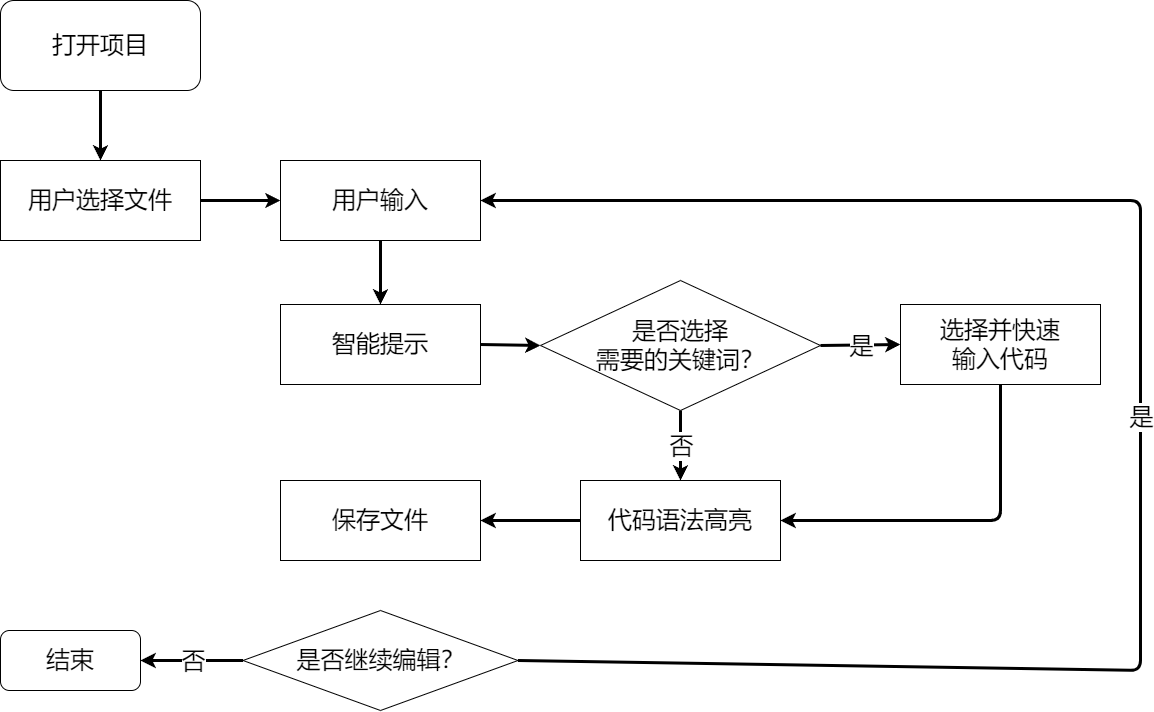

The diagram above was exported from draw.io. Its source (the exported page's mxGraphModel, read from the mxfile embedded in the PNG):
<mxGraphModel dx="2589" dy="1711" grid="1" gridSize="10" guides="1" tooltips="1" connect="1" arrows="1" fold="1" page="1" pageScale="1" pageWidth="1169" pageHeight="827" math="0" shadow="0">
  <root>
    <mxCell id="0" />
    <mxCell id="1" parent="0" />
    <mxCell id="9" style="edgeStyle=none;html=1;exitX=0.5;exitY=1;exitDx=0;exitDy=0;entryX=0.5;entryY=0;entryDx=0;entryDy=0;fontSize=24;strokeWidth=3;" edge="1" parent="1" source="3" target="4">
      <mxGeometry relative="1" as="geometry" />
    </mxCell>
    <mxCell id="3" value="&lt;font style=&quot;font-size: 24px;&quot;&gt;打开项目&lt;/font&gt;" style="rounded=1;whiteSpace=wrap;html=1;" vertex="1" parent="1">
      <mxGeometry x="10" y="10" width="200" height="90" as="geometry" />
    </mxCell>
    <mxCell id="10" style="edgeStyle=none;html=1;exitX=1;exitY=0.5;exitDx=0;exitDy=0;entryX=0;entryY=0.5;entryDx=0;entryDy=0;fontSize=24;strokeWidth=3;" edge="1" parent="1" source="4" target="6">
      <mxGeometry relative="1" as="geometry" />
    </mxCell>
    <mxCell id="4" value="用户选择文件" style="rounded=0;whiteSpace=wrap;html=1;fontSize=24;" vertex="1" parent="1">
      <mxGeometry x="10" y="170" width="200" height="80" as="geometry" />
    </mxCell>
    <mxCell id="14" style="edgeStyle=none;html=1;exitX=0.5;exitY=1;exitDx=0;exitDy=0;entryX=0.5;entryY=0;entryDx=0;entryDy=0;strokeWidth=3;fontSize=24;" edge="1" parent="1" source="6" target="12">
      <mxGeometry relative="1" as="geometry" />
    </mxCell>
    <mxCell id="6" value="用户输入" style="rounded=0;whiteSpace=wrap;html=1;fontSize=24;" vertex="1" parent="1">
      <mxGeometry x="290" y="170" width="200" height="80" as="geometry" />
    </mxCell>
    <mxCell id="15" style="edgeStyle=none;html=1;exitX=1;exitY=0.5;exitDx=0;exitDy=0;entryX=0;entryY=0.5;entryDx=0;entryDy=0;strokeWidth=3;fontSize=24;" edge="1" parent="1" source="12" target="13">
      <mxGeometry relative="1" as="geometry" />
    </mxCell>
    <mxCell id="12" value="智能提示" style="rounded=0;whiteSpace=wrap;html=1;fontSize=24;" vertex="1" parent="1">
      <mxGeometry x="290" y="314" width="200" height="80" as="geometry" />
    </mxCell>
    <mxCell id="13" value="是否选择&lt;br&gt;需要的关键词？" style="rhombus;whiteSpace=wrap;html=1;fontSize=24;" vertex="1" parent="1">
      <mxGeometry x="550" y="290" width="280" height="130" as="geometry" />
    </mxCell>
    <mxCell id="25" style="edgeStyle=none;html=1;exitX=0.5;exitY=1;exitDx=0;exitDy=0;entryX=1;entryY=0.5;entryDx=0;entryDy=0;strokeWidth=3;fontSize=24;" edge="1" parent="1" source="18" target="24">
      <mxGeometry relative="1" as="geometry">
        <Array as="points">
          <mxPoint x="1010" y="530" />
        </Array>
      </mxGeometry>
    </mxCell>
    <mxCell id="18" value="选择并快速&lt;br&gt;输入代码" style="rounded=0;whiteSpace=wrap;html=1;fontSize=24;" vertex="1" parent="1">
      <mxGeometry x="910" y="314" width="200" height="80" as="geometry" />
    </mxCell>
    <mxCell id="20" value="" style="endArrow=classic;html=1;strokeWidth=3;fontSize=24;exitX=1;exitY=0.5;exitDx=0;exitDy=0;entryX=0;entryY=0.5;entryDx=0;entryDy=0;" edge="1" parent="1" source="13" target="18">
      <mxGeometry relative="1" as="geometry">
        <mxPoint x="820" y="440" as="sourcePoint" />
        <mxPoint x="920" y="440" as="targetPoint" />
      </mxGeometry>
    </mxCell>
    <mxCell id="21" value="是" style="edgeLabel;resizable=0;html=1;align=center;verticalAlign=middle;fontSize=24;" connectable="0" vertex="1" parent="20">
      <mxGeometry relative="1" as="geometry" />
    </mxCell>
    <mxCell id="22" value="" style="endArrow=classic;html=1;strokeWidth=3;fontSize=24;exitX=0.5;exitY=1;exitDx=0;exitDy=0;entryX=0.5;entryY=0;entryDx=0;entryDy=0;" edge="1" parent="1" source="13" target="24">
      <mxGeometry relative="1" as="geometry">
        <mxPoint x="640" y="550" as="sourcePoint" />
        <mxPoint x="690" y="510" as="targetPoint" />
      </mxGeometry>
    </mxCell>
    <mxCell id="23" value="否" style="edgeLabel;resizable=0;html=1;align=center;verticalAlign=middle;fontSize=24;" connectable="0" vertex="1" parent="22">
      <mxGeometry relative="1" as="geometry" />
    </mxCell>
    <mxCell id="28" style="edgeStyle=none;html=1;exitX=0;exitY=0.5;exitDx=0;exitDy=0;entryX=1;entryY=0.5;entryDx=0;entryDy=0;strokeWidth=3;fontSize=24;" edge="1" parent="1" source="24" target="27">
      <mxGeometry relative="1" as="geometry" />
    </mxCell>
    <mxCell id="24" value="代码语法高亮" style="rounded=0;whiteSpace=wrap;html=1;fontSize=24;" vertex="1" parent="1">
      <mxGeometry x="590" y="490" width="200" height="80" as="geometry" />
    </mxCell>
    <mxCell id="27" value="保存文件" style="rounded=0;whiteSpace=wrap;html=1;fontSize=24;" vertex="1" parent="1">
      <mxGeometry x="290" y="490" width="200" height="80" as="geometry" />
    </mxCell>
    <mxCell id="29" value="是否继续编辑？" style="rhombus;whiteSpace=wrap;html=1;fontSize=24;" vertex="1" parent="1">
      <mxGeometry x="252.5" y="620" width="275" height="100" as="geometry" />
    </mxCell>
    <mxCell id="30" value="" style="endArrow=classic;html=1;strokeWidth=3;fontSize=24;exitX=1;exitY=0.5;exitDx=0;exitDy=0;entryX=1;entryY=0.5;entryDx=0;entryDy=0;" edge="1" parent="1" source="29" target="6">
      <mxGeometry relative="1" as="geometry">
        <mxPoint x="720" y="670" as="sourcePoint" />
        <mxPoint x="820" y="670" as="targetPoint" />
        <Array as="points">
          <mxPoint x="1150" y="680" />
          <mxPoint x="1150" y="440" />
          <mxPoint x="1150" y="210" />
        </Array>
      </mxGeometry>
    </mxCell>
    <mxCell id="31" value="是" style="edgeLabel;resizable=0;html=1;align=center;verticalAlign=middle;fontSize=24;" connectable="0" vertex="1" parent="30">
      <mxGeometry relative="1" as="geometry" />
    </mxCell>
    <mxCell id="33" value="&lt;font style=&quot;font-size: 24px;&quot;&gt;结束&lt;/font&gt;" style="rounded=1;whiteSpace=wrap;html=1;" vertex="1" parent="1">
      <mxGeometry x="10" y="640" width="140" height="60" as="geometry" />
    </mxCell>
    <mxCell id="35" value="" style="endArrow=classic;html=1;strokeWidth=3;fontSize=24;exitX=0;exitY=0.5;exitDx=0;exitDy=0;entryX=1;entryY=0.5;entryDx=0;entryDy=0;" edge="1" parent="1" source="29" target="33">
      <mxGeometry relative="1" as="geometry">
        <mxPoint x="170" y="720" as="sourcePoint" />
        <mxPoint x="270" y="720" as="targetPoint" />
      </mxGeometry>
    </mxCell>
    <mxCell id="36" value="否" style="edgeLabel;resizable=0;html=1;align=center;verticalAlign=middle;fontSize=24;" connectable="0" vertex="1" parent="35">
      <mxGeometry relative="1" as="geometry" />
    </mxCell>
  </root>
</mxGraphModel>